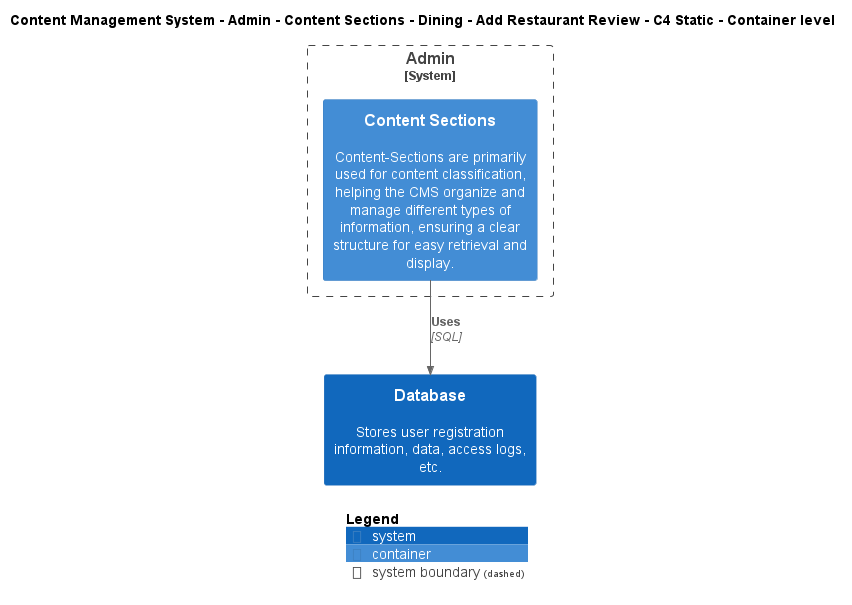

The diagram above was rendered by PlantUML. Its source (embedded in the PNG):
@startuml
!include ..\..\..\..\..\..\..\..\..\.c4s\C4_Container.puml

AddElementTag("c4interflow:lifecycle:new", $bgColor=green, $fontColor=#ffffff, $borderColor=green, $shadowing="False")
AddElementTag("c4interflow:lifecycle:changed", $bgColor=orange, $fontColor=#ffffff, $borderColor=orange, $shadowing="False")
AddElementTag("c4interflow:lifecycle:removed", $bgColor=red, $fontColor=#ffffff, $borderColor=red, $shadowing="False")

AddRelTag("c4interflow:lifecycle:new", $textColor=green, $lineColor=green)
AddRelTag("c4interflow:lifecycle:changed", $textColor=orange, $lineColor=orange)
AddRelTag("c4interflow:lifecycle:removed", $textColor=red, $lineColor=red)

SHOW_PERSON_PORTRAIT()
LAYOUT_TOP_DOWN()

skinparam linetype polyline

title Content Management System - Admin - Content Sections - Dining - Add Restaurant Review - C4 Static - Container level


System_Boundary(ContentManagementSystem.SoftwareSystems.Admin, "Admin") {
    Container(ContentManagementSystem.SoftwareSystems.Admin.Containers.ContentSections, "Content Sections", "", "Content-Sections are primarily used for content classification, helping the CMS organize and manage different types of information, ensuring a clear structure for easy retrieval and display.")
}
System(ContentManagementSystem.SoftwareSystems.Database, "Database", "Stores user registration information, data, access logs, etc.")

Rel(ContentManagementSystem.SoftwareSystems.Admin.Containers.ContentSections, ContentManagementSystem.SoftwareSystems.Database, "Uses", "SQL", $tags="protocol:sql")


SHOW_LEGEND()
@enduml